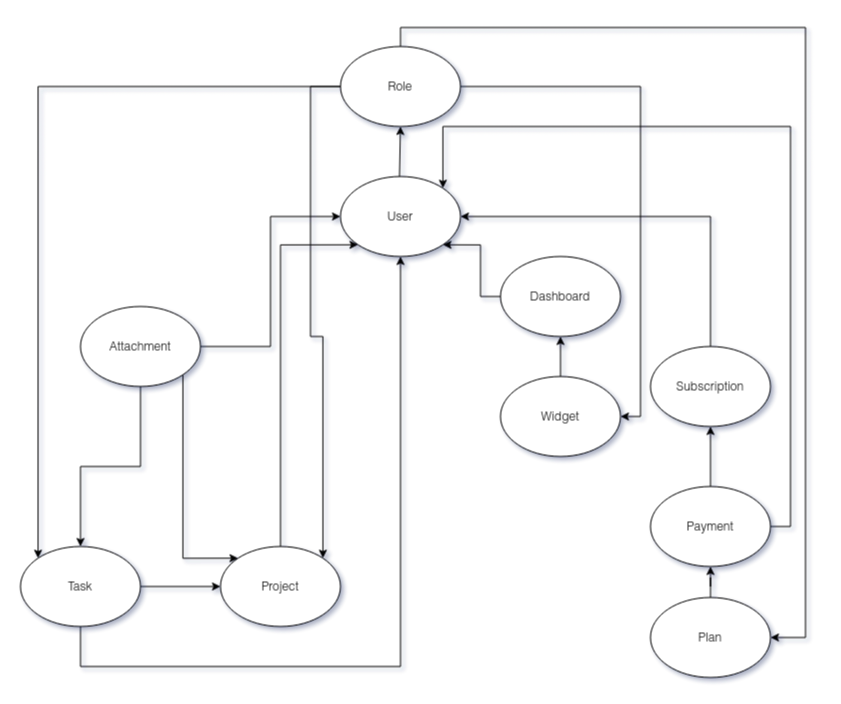

The diagram above was exported from draw.io. Its source (the exported page's mxGraphModel, read from the mxfile embedded in the PNG):
<mxGraphModel dx="2736" dy="1586" grid="0" gridSize="10" guides="1" tooltips="1" connect="1" arrows="1" fold="1" page="1" pageScale="1" pageWidth="827" pageHeight="1169" math="0" shadow="0">
  <root>
    <mxCell id="0" />
    <mxCell id="1" parent="0" />
    <mxCell id="2" value="" style="group" vertex="1" connectable="0" parent="1">
      <mxGeometry x="10" y="130" width="770" height="620" as="geometry" />
    </mxCell>
    <mxCell id="3" value="User" style="ellipse;whiteSpace=wrap;html=1;" vertex="1" parent="2">
      <mxGeometry x="320" y="130" width="120" height="80" as="geometry" />
    </mxCell>
    <mxCell id="4" style="edgeStyle=orthogonalEdgeStyle;rounded=0;orthogonalLoop=1;jettySize=auto;html=1;entryX=1;entryY=0.5;entryDx=0;entryDy=0;" edge="1" parent="2" source="5" target="29">
      <mxGeometry relative="1" as="geometry">
        <Array as="points">
          <mxPoint x="380" y="-19" />
          <mxPoint x="785" y="-19" />
          <mxPoint x="785" y="591" />
        </Array>
      </mxGeometry>
    </mxCell>
    <mxCell id="5" value="&lt;div&gt;Role&lt;/div&gt;" style="ellipse;whiteSpace=wrap;html=1;" vertex="1" parent="2">
      <mxGeometry x="320" width="120" height="80" as="geometry" />
    </mxCell>
    <mxCell id="6" style="edgeStyle=orthogonalEdgeStyle;rounded=0;orthogonalLoop=1;jettySize=auto;html=1;entryX=0;entryY=1;entryDx=0;entryDy=0;" edge="1" parent="2" source="7" target="3">
      <mxGeometry relative="1" as="geometry">
        <Array as="points">
          <mxPoint x="260" y="198" />
        </Array>
      </mxGeometry>
    </mxCell>
    <mxCell id="7" value="&lt;div&gt;Project&lt;/div&gt;" style="ellipse;whiteSpace=wrap;html=1;" vertex="1" parent="2">
      <mxGeometry x="200" y="500" width="120" height="80" as="geometry" />
    </mxCell>
    <mxCell id="8" style="edgeStyle=orthogonalEdgeStyle;rounded=0;orthogonalLoop=1;jettySize=auto;html=1;entryX=1;entryY=0;entryDx=0;entryDy=0;" edge="1" parent="2" source="5" target="7">
      <mxGeometry relative="1" as="geometry">
        <Array as="points">
          <mxPoint x="290" y="40" />
          <mxPoint x="290" y="290" />
          <mxPoint x="302" y="290" />
        </Array>
      </mxGeometry>
    </mxCell>
    <mxCell id="9" style="edgeStyle=orthogonalEdgeStyle;rounded=0;orthogonalLoop=1;jettySize=auto;html=1;" edge="1" parent="2" source="11" target="7">
      <mxGeometry relative="1" as="geometry" />
    </mxCell>
    <mxCell id="10" style="edgeStyle=orthogonalEdgeStyle;rounded=0;orthogonalLoop=1;jettySize=auto;html=1;" edge="1" parent="2" source="11" target="3">
      <mxGeometry relative="1" as="geometry">
        <Array as="points">
          <mxPoint x="60" y="620" />
          <mxPoint x="380" y="620" />
        </Array>
      </mxGeometry>
    </mxCell>
    <mxCell id="11" value="&lt;div&gt;Task&lt;/div&gt;" style="ellipse;whiteSpace=wrap;html=1;" vertex="1" parent="2">
      <mxGeometry y="500" width="120" height="80" as="geometry" />
    </mxCell>
    <mxCell id="12" style="edgeStyle=orthogonalEdgeStyle;rounded=0;orthogonalLoop=1;jettySize=auto;html=1;entryX=0;entryY=0;entryDx=0;entryDy=0;" edge="1" parent="2" source="5" target="11">
      <mxGeometry relative="1" as="geometry" />
    </mxCell>
    <mxCell id="13" value="" style="edgeStyle=orthogonalEdgeStyle;rounded=0;orthogonalLoop=1;jettySize=auto;html=1;" edge="1" parent="2" source="16" target="11">
      <mxGeometry relative="1" as="geometry" />
    </mxCell>
    <mxCell id="14" style="edgeStyle=orthogonalEdgeStyle;rounded=0;orthogonalLoop=1;jettySize=auto;html=1;entryX=0;entryY=0;entryDx=0;entryDy=0;exitX=1;exitY=1;exitDx=0;exitDy=0;" edge="1" parent="2" source="16" target="7">
      <mxGeometry relative="1" as="geometry">
        <Array as="points">
          <mxPoint x="162" y="512" />
        </Array>
      </mxGeometry>
    </mxCell>
    <mxCell id="15" style="edgeStyle=orthogonalEdgeStyle;rounded=0;orthogonalLoop=1;jettySize=auto;html=1;entryX=0;entryY=0.5;entryDx=0;entryDy=0;" edge="1" parent="2" source="16" target="3">
      <mxGeometry relative="1" as="geometry" />
    </mxCell>
    <mxCell id="16" value="Attachment" style="ellipse;whiteSpace=wrap;html=1;" vertex="1" parent="2">
      <mxGeometry x="60" y="260" width="120" height="80" as="geometry" />
    </mxCell>
    <mxCell id="17" style="edgeStyle=orthogonalEdgeStyle;rounded=0;orthogonalLoop=1;jettySize=auto;html=1;entryX=1;entryY=0;entryDx=0;entryDy=0;" edge="1" parent="2" source="18" target="3">
      <mxGeometry relative="1" as="geometry">
        <Array as="points">
          <mxPoint x="770" y="480" />
          <mxPoint x="770" y="80" />
          <mxPoint x="422" y="80" />
        </Array>
      </mxGeometry>
    </mxCell>
    <mxCell id="18" value="Payment" style="ellipse;whiteSpace=wrap;html=1;" vertex="1" parent="2">
      <mxGeometry x="630" y="440" width="120" height="80" as="geometry" />
    </mxCell>
    <mxCell id="19" style="edgeStyle=orthogonalEdgeStyle;rounded=0;orthogonalLoop=1;jettySize=auto;html=1;entryX=1;entryY=0.5;entryDx=0;entryDy=0;" edge="1" parent="2" source="20" target="3">
      <mxGeometry relative="1" as="geometry">
        <Array as="points">
          <mxPoint x="690" y="170" />
        </Array>
      </mxGeometry>
    </mxCell>
    <mxCell id="20" value="&lt;div&gt;Subscription&lt;/div&gt;" style="ellipse;whiteSpace=wrap;html=1;" vertex="1" parent="2">
      <mxGeometry x="630" y="300" width="120" height="80" as="geometry" />
    </mxCell>
    <mxCell id="21" style="edgeStyle=orthogonalEdgeStyle;rounded=0;orthogonalLoop=1;jettySize=auto;html=1;exitX=0.5;exitY=0;exitDx=0;exitDy=0;" edge="1" parent="2" source="18" target="20">
      <mxGeometry relative="1" as="geometry" />
    </mxCell>
    <mxCell id="22" style="edgeStyle=orthogonalEdgeStyle;rounded=0;orthogonalLoop=1;jettySize=auto;html=1;entryX=1;entryY=1;entryDx=0;entryDy=0;" edge="1" parent="2" source="23" target="3">
      <mxGeometry relative="1" as="geometry" />
    </mxCell>
    <mxCell id="23" value="Dashboard" style="ellipse;whiteSpace=wrap;html=1;" vertex="1" parent="2">
      <mxGeometry x="480" y="210" width="120" height="80" as="geometry" />
    </mxCell>
    <mxCell id="24" value="" style="edgeStyle=orthogonalEdgeStyle;rounded=0;orthogonalLoop=1;jettySize=auto;html=1;" edge="1" parent="2" source="25" target="23">
      <mxGeometry relative="1" as="geometry" />
    </mxCell>
    <mxCell id="25" value="Widget" style="ellipse;whiteSpace=wrap;html=1;" vertex="1" parent="2">
      <mxGeometry x="480" y="330" width="120" height="80" as="geometry" />
    </mxCell>
    <mxCell id="26" style="edgeStyle=orthogonalEdgeStyle;rounded=0;orthogonalLoop=1;jettySize=auto;html=1;entryX=1;entryY=0.5;entryDx=0;entryDy=0;" edge="1" parent="2" source="5" target="25">
      <mxGeometry relative="1" as="geometry">
        <Array as="points">
          <mxPoint x="620" y="40" />
          <mxPoint x="620" y="370" />
        </Array>
      </mxGeometry>
    </mxCell>
    <mxCell id="27" value="" style="endArrow=classic;html=1;rounded=0;entryX=0.5;entryY=1;entryDx=0;entryDy=0;" edge="1" parent="2" target="5">
      <mxGeometry width="50" height="50" relative="1" as="geometry">
        <mxPoint x="379" y="130" as="sourcePoint" />
        <mxPoint x="379" y="90" as="targetPoint" />
      </mxGeometry>
    </mxCell>
    <mxCell id="28" style="edgeStyle=orthogonalEdgeStyle;rounded=0;orthogonalLoop=1;jettySize=auto;html=1;" edge="1" parent="2" source="29" target="18">
      <mxGeometry relative="1" as="geometry" />
    </mxCell>
    <mxCell id="29" value="Plan" style="ellipse;whiteSpace=wrap;html=1;" vertex="1" parent="2">
      <mxGeometry x="630" y="551" width="120" height="80" as="geometry" />
    </mxCell>
  </root>
</mxGraphModel>